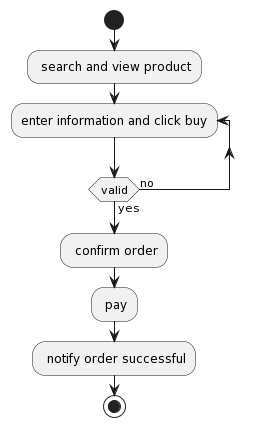

The diagram above was rendered by PlantUML. Its source (embedded in the PNG):
@startuml
start
: search and view product;
repeat :enter information and click buy;
repeat while (valid) is (no) not (yes)
: confirm order;
: pay;
: notify order successful;
stop
@enduml